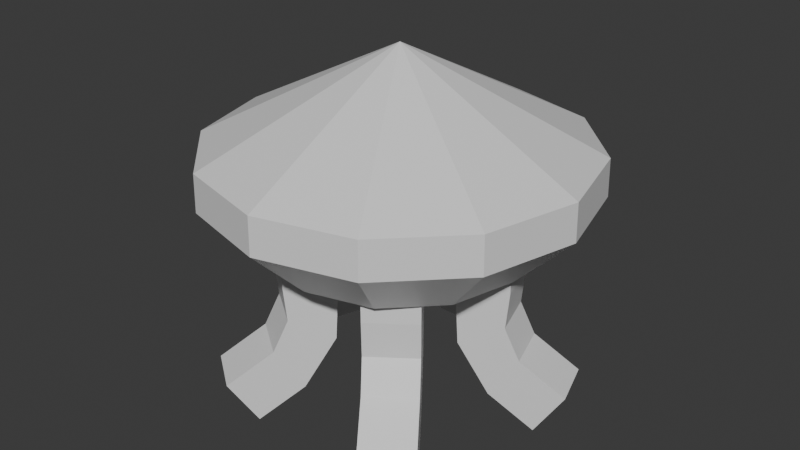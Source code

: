 # Source: basic_enemy.blend  (saved by Blender 5.1.30; exported with 4.5.12 LTS)
import bpy
from mathutils import Matrix  # noqa: F401  (used for matrix-valued properties, if any)

bpy.ops.wm.read_factory_settings(use_empty=True)
scene = bpy.context.scene
scene.name = 'Scene'

# ---- collections
col_collection = bpy.data.collections.new('Collection'); scene.collection.children.link(col_collection)

# ---- materials (node trees are filled in below, after node groups)
mat_top = bpy.data.materials.new('top')
mat_legs = bpy.data.materials.new('legs')
mat_legs.alpha_threshold = 0.0
mat_legs.use_backface_culling_lightprobe_volume = False
mat_legs.roughness = 0.5
mat_legs.line_color = (0.0, 0.0, 0.0, 1.0)

# ---- material node trees
mat_top.use_nodes = True; mat_top.node_tree.nodes.clear()
_N = mat_top.node_tree.nodes; _L = mat_top.node_tree.links
n0 = _N.new('ShaderNodeBsdfPrincipled'); n0.name = 'Principled BSDF'; n0.location = (-200, 100)
n1 = _N.new('ShaderNodeOutputMaterial'); n1.name = 'Material Output'; n1.location = (200, 100)
_L.new(n0.outputs[0], n1.inputs[0])
n1.is_active_output = True
mat_legs.use_nodes = True; mat_legs.node_tree.nodes.clear()
_N = mat_legs.node_tree.nodes; _L = mat_legs.node_tree.links
n0 = _N.new('ShaderNodeOutputMaterial'); n0.name = 'Material Output'; n0.location = (200, 100)
n1 = _N.new('ShaderNodeBsdfPrincipled'); n1.name = 'Principled BSDF'; n1.location = (-200, 100)
_L.new(n1.outputs[0], n0.inputs[0])
n0.is_active_output = True

# ---- world
world_world = bpy.data.worlds.new('World'); scene.world = world_world
world_world.use_nodes = True; world_world.node_tree.nodes.clear()
_N = world_world.node_tree.nodes; _L = world_world.node_tree.links
n0 = _N.new('ShaderNodeOutputWorld'); n0.name = 'World Output'; n0.location = (200, 100)
n1 = _N.new('ShaderNodeBackground'); n1.name = 'Background'; n1.location = (-200, 100)
n1.inputs[0].default_value = (0.05088, 0.05088, 0.05088, 1.0)
_L.new(n1.outputs[0], n0.inputs[0])
n0.is_active_output = True
world_world.color = (0.05088, 0.05088, 0.05088)
world_world.sun_shadow_jitter_overblur = 0.0

# ---- meshes
me_cylinder_002 = bpy.data.meshes.new('Cylinder.002')
me_cylinder_002.from_pydata([(0.0, 1.0, -0.7437), (4.967e-09, -4.967e-09, 0.7437), (0.5, 0.866, -0.7437), (0.866, 0.5, -0.7437), (1.0, 0.0, -0.7437), (0.866, -0.5, -0.7437), (0.5, -0.866, -0.7437), (0.0, -1.0, -0.7437), (-0.5, -0.866, -0.7437), (-0.866, -0.5, -0.7437), (-1.0, 0.0, -0.7437), (-0.866, 0.5, -0.7437), (-0.5, 0.866, -0.7437), (-2.248e-09, 1.453, 0.0), (0.7263, 1.258, 0.0), (1.258, 0.7263, 0.0), (1.453, 2.248e-09, 0.0), (1.258, -0.7263, 0.0), (0.7263, -1.258, 0.0), (-2.248e-09, -1.453, 0.0), (-0.7263, -1.258, 0.0), (-1.258, -0.7263, 0.0), (-1.453, 2.248e-09, 0.0), (-1.258, 0.7263, 0.0), (-0.7263, 1.258, 0.0), (0.7292, 1.263, -0.2894), (1.263, 0.7292, -0.2894), (1.458, -1.265e-09, -0.2894), (1.263, -0.7292, -0.2894), (0.7292, -1.263, -0.2894), (-1.357e-10, -1.458, -0.2894), (-0.7292, -1.263, -0.2894), (-1.263, -0.7292, -0.2894), (-1.458, -1.265e-09, -0.2894), (-1.263, 0.7292, -0.2894), (-0.7292, 1.263, -0.2894), (-1.357e-10, 1.458, -0.2894)], [], [(13, 1, 14), (14, 1, 15), (15, 1, 16), (16, 1, 17), (17, 1, 18), (18, 1, 19), (19, 1, 20), (20, 1, 21), (21, 1, 22), (22, 1, 23), (23, 1, 24), (24, 1, 13), (0, 2, 3, 4, 5, 6, 7, 8, 9, 10, 11, 12), (35, 24, 13, 36), (34, 23, 24, 35), (33, 22, 23, 34), (32, 21, 22, 33), (31, 20, 21, 32), (30, 19, 20, 31), (29, 18, 19, 30), (28, 17, 18, 29), (27, 16, 17, 28), (26, 15, 16, 27), (25, 14, 15, 26), (36, 13, 14, 25), (0, 36, 25, 2), (2, 25, 26, 3), (3, 26, 27, 4), (4, 27, 28, 5), (5, 28, 29, 6), (6, 29, 30, 7), (7, 30, 31, 8), (8, 31, 32, 9), (9, 32, 33, 10), (10, 33, 34, 11), (11, 34, 35, 12), (12, 35, 36, 0)])
_uv = me_cylinder_002.uv_layers.new(name='UVMap')
_uv.uv.foreach_set('vector', [0.5192, 0.1893, 0.7092, 0.2585, 0.5192, 0.3278, 0.5192, 0.3278, 0.7092, 0.2585, 0.5836, 0.4478, 0.5836, 0.4478, 0.7092, 0.2585, 0.6952, 0.5171, 0.6952, 0.5171, 0.7092, 0.2585, 0.824, 0.5171, 0.824, 0.5171, 0.7092, 0.2585, 0.9356, 0.4478, 0.9356, 0.4478, 0.7092, 0.2585, 1.0, 0.3278, 1.0, 0.3278, 0.7092, 0.2585, 1.0, 0.1893, 1.0, 0.1893, 0.7092, 0.2585, 0.9356, 0.06928, 0.9356, 0.06928, 0.7092, 0.2585, 0.824, -3.689e-09, 0.824, -3.689e-09, 0.7092, 0.2585, 0.6952, -1.342e-08, 0.6952, -1.342e-08, 0.7092, 0.2585, 0.5836, 0.06928, 0.5836, 0.06928, 0.7092, 0.2585, 0.5192, 0.1893, 0.0816, 0.3073, 0.0816, 0.2119, 0.1293, 0.1293, 0.2119, 0.0816, 0.3073, 0.0816, 0.3899, 0.1293, 0.4376, 0.2119, 0.4376, 0.3073, 0.3899, 0.3899, 0.3073, 0.4376, 0.2119, 0.4376, 0.1293, 0.3899, 0.574, 0.7767, 0.5207, 0.7764, 0.5207, 0.6378, 0.574, 0.6376, 0.5725, 0.8971, 0.5192, 0.8964, 0.5207, 0.7764, 0.574, 0.7767, 0.7108, 0.6376, 0.6575, 0.6378, 0.656, 0.5179, 0.7093, 0.5171, 0.7108, 0.7767, 0.6575, 0.7764, 0.6575, 0.6378, 0.7108, 0.6376, 0.7093, 0.8971, 0.656, 0.8964, 0.6575, 0.7764, 0.7108, 0.7767, 0.05485, 0.6397, 0.0015, 0.6399, 2.356e-08, 0.52, 0.05334, 0.5192, 0.05485, 0.7788, 0.0015, 0.7785, 0.0015, 0.6399, 0.05485, 0.6397, 0.05334, 0.8993, -5.022e-09, 0.8985, 0.0015, 0.7785, 0.05485, 0.7788, 0.1916, 0.6397, 0.1383, 0.6399, 0.1368, 0.52, 0.1901, 0.5192, 0.1916, 0.7788, 0.1383, 0.7785, 0.1383, 0.6399, 0.1916, 0.6397, 0.1901, 0.8993, 0.1368, 0.8985, 0.1383, 0.7785, 0.1916, 0.7788, 0.574, 0.6376, 0.5207, 0.6378, 0.5192, 0.5179, 0.5725, 0.5171, 0.0816, 0.3073, 5.23e-08, 0.3291, 4.571e-08, 0.19, 0.0816, 0.2119, 0.0816, 0.2119, 4.571e-08, 0.19, 0.06956, 0.06956, 0.1293, 0.1293, 0.2735, 0.7569, 0.1916, 0.7788, 0.1916, 0.6397, 0.2735, 0.6615, 0.2119, 0.0816, 0.19, 3.779e-08, 0.3291, 3.126e-08, 0.3073, 0.0816, 0.3073, 0.0816, 0.3291, 3.126e-08, 0.4496, 0.06956, 0.3899, 0.1293, 0.1368, 0.7569, 0.05485, 0.7788, 0.05485, 0.6397, 0.1368, 0.6615, 0.4376, 0.2119, 0.5192, 0.19, 0.5192, 0.3291, 0.4376, 0.3073, 0.4376, 0.3073, 0.5192, 0.3291, 0.4496, 0.4496, 0.3899, 0.3899, 0.7927, 0.7548, 0.7108, 0.7767, 0.7108, 0.6376, 0.7927, 0.6594, 0.3073, 0.4376, 0.3291, 0.5192, 0.19, 0.5192, 0.2119, 0.4376, 0.2119, 0.4376, 0.19, 0.5192, 0.06956, 0.4496, 0.1293, 0.3899, 0.656, 0.7548, 0.574, 0.7767, 0.574, 0.6376, 0.656, 0.6594])
me_cylinder_002.materials.append(mat_top)
me_cylinder_002.update()
me_cube_002 = bpy.data.meshes.new('Cube.002')
me_cube_002.from_pydata([(-0.4148, 1.037, 2.286), (-0.4148, 1.037, 3.116), (-0.4148, 1.866, 2.286), (-0.4148, 1.866, 3.116), (0.4148, 1.037, 2.286), (0.4148, 1.037, 3.116), (0.4148, 1.866, 2.286), (0.4148, 1.866, 3.116), (-0.4148, 1.091, 1.287), (-0.4148, 1.812, 1.697), (0.4148, 1.091, 1.287), (0.4148, 1.812, 1.697), (-0.4148, 1.596, 0.4904), (-0.4148, 2.052, 1.183), (0.4148, 1.596, 0.4904), (0.4148, 2.052, 1.183), (-0.4148, 2.322, 0.01124), (-0.4148, 2.779, 0.7038), (0.4148, 2.322, 0.01124), (0.4148, 2.779, 0.7038), (-1.114, -0.07404, 2.286), (-1.114, -0.07404, 3.116), (-1.903, 0.1823, 2.286), (-1.903, 0.1823, 3.116), (-0.858, 0.7149, 2.286), (-0.858, 0.7149, 3.116), (-1.647, 0.9713, 2.286), (-1.647, 0.9713, 3.116), (-1.166, -0.05731, 1.287), (-1.852, 0.1656, 1.697), (-0.9095, 0.7316, 1.287), (-1.595, 0.9545, 1.697), (-1.646, 0.09858, 0.4904), (-2.08, 0.2397, 1.183), (-1.389, 0.8875, 0.4904), (-1.824, 1.029, 1.183), (-2.337, 0.3232, 0.01124), (-2.771, 0.4643, 0.7038), (-2.081, 1.112, 0.01124), (-2.515, 1.253, 0.7038), (-0.2739, -1.083, 2.286), (-0.2739, -1.083, 3.116), (-0.7615, -1.754, 2.286), (-0.7615, -1.754, 3.116), (-0.9451, -0.5951, 2.286), (-0.9451, -0.5951, 3.116), (-1.433, -1.266, 2.286), (-1.433, -1.266, 3.116), (-0.3058, -1.127, 1.287), (-0.7297, -1.71, 1.697), (-0.9769, -0.6389, 1.287), (-1.401, -1.222, 1.697), (-0.6023, -1.535, 0.4904), (-0.8707, -1.904, 1.183), (-1.273, -1.047, 0.4904), (-1.542, -1.416, 1.183), (-1.03, -2.123, 0.01124), (-1.298, -2.492, 0.7038), (-1.701, -1.635, 0.01124), (-1.969, -2.004, 0.7038), (0.9451, -0.5951, 2.286), (0.9451, -0.5951, 3.116), (1.433, -1.266, 2.286), (1.433, -1.266, 3.116), (0.2739, -1.083, 2.286), (0.2739, -1.083, 3.116), (0.7615, -1.754, 2.286), (0.7615, -1.754, 3.116), (0.9769, -0.6389, 1.287), (1.401, -1.222, 1.697), (0.3058, -1.127, 1.287), (0.7297, -1.71, 1.697), (1.273, -1.047, 0.4904), (1.542, -1.416, 1.183), (0.6023, -1.535, 0.4904), (0.8707, -1.904, 1.183), (1.701, -1.635, 0.01124), (1.969, -2.004, 0.7038), (1.03, -2.123, 0.01124), (1.298, -2.492, 0.7038), (0.858, 0.7149, 2.286), (0.858, 0.7149, 3.116), (1.647, 0.9713, 2.286), (1.647, 0.9713, 3.116), (1.114, -0.07404, 2.286), (1.114, -0.07404, 3.116), (1.903, 0.1823, 2.286), (1.903, 0.1823, 3.116), (0.9095, 0.7316, 1.287), (1.595, 0.9545, 1.697), (1.166, -0.05731, 1.287), (1.852, 0.1656, 1.697), (1.389, 0.8875, 0.4904), (1.824, 1.029, 1.183), (1.646, 0.09858, 0.4904), (2.08, 0.2397, 1.183), (2.081, 1.112, 0.01124), (2.515, 1.253, 0.7038), (2.337, 0.3232, 0.01124), (2.771, 0.4643, 0.7038)], [], [(0, 1, 3, 2), (2, 3, 7, 6), (6, 7, 5, 4), (4, 5, 1, 0), (4, 0, 8, 10), (7, 3, 1, 5), (8, 9, 13, 12), (2, 6, 11, 9), (0, 2, 9, 8), (6, 4, 10, 11), (14, 12, 16, 18), (10, 8, 12, 14), (9, 11, 15, 13), (11, 10, 14, 15), (17, 19, 18, 16), (13, 15, 19, 17), (15, 14, 18, 19), (12, 13, 17, 16), (20, 21, 23, 22), (22, 23, 27, 26), (26, 27, 25, 24), (24, 25, 21, 20), (24, 20, 28, 30), (27, 23, 21, 25), (28, 29, 33, 32), (22, 26, 31, 29), (20, 22, 29, 28), (26, 24, 30, 31), (34, 32, 36, 38), (30, 28, 32, 34), (29, 31, 35, 33), (31, 30, 34, 35), (37, 39, 38, 36), (33, 35, 39, 37), (35, 34, 38, 39), (32, 33, 37, 36), (40, 41, 43, 42), (42, 43, 47, 46), (46, 47, 45, 44), (44, 45, 41, 40), (44, 40, 48, 50), (47, 43, 41, 45), (48, 49, 53, 52), (42, 46, 51, 49), (40, 42, 49, 48), (46, 44, 50, 51), (54, 52, 56, 58), (50, 48, 52, 54), (49, 51, 55, 53), (51, 50, 54, 55), (57, 59, 58, 56), (53, 55, 59, 57), (55, 54, 58, 59), (52, 53, 57, 56), (60, 61, 63, 62), (62, 63, 67, 66), (66, 67, 65, 64), (64, 65, 61, 60), (64, 60, 68, 70), (67, 63, 61, 65), (68, 69, 73, 72), (62, 66, 71, 69), (60, 62, 69, 68), (66, 64, 70, 71), (74, 72, 76, 78), (70, 68, 72, 74), (69, 71, 75, 73), (71, 70, 74, 75), (77, 79, 78, 76), (73, 75, 79, 77), (75, 74, 78, 79), (72, 73, 77, 76), (80, 81, 83, 82), (82, 83, 87, 86), (86, 87, 85, 84), (84, 85, 81, 80), (84, 80, 88, 90), (87, 83, 81, 85), (88, 89, 93, 92), (82, 86, 91, 89), (80, 82, 89, 88), (86, 84, 90, 91), (94, 92, 96, 98), (90, 88, 92, 94), (89, 91, 95, 93), (91, 90, 94, 95), (97, 99, 98, 96), (93, 95, 99, 97), (95, 94, 98, 99), (92, 93, 97, 96)])
_uv = me_cube_002.uv_layers.new(name='UVMap')
_uv.uv.foreach_set('vector', [0.5969, 0.4405, 0.6231, 0.3563, 0.6923, 0.3795, 0.6662, 0.4637, 0.1835, 0.7964, 0.1785, 0.7084, 0.2496, 0.7015, 0.2546, 0.7894, 0.02542, 0.4599, -1.093e-08, 0.3755, 0.06719, 0.357, 0.0926, 0.4414, 0.7307, 0.0856, 0.7518, 1.032e-08, 0.8207, 0.01864, 0.7996, 0.1042, 0.7307, 0.0856, 0.7996, 0.1042, 0.7776, 0.2081, 0.7087, 0.1894, 0.3798, 0.712, 0.3798, 0.8002, 0.2916, 0.8002, 0.2916, 0.712, 0.5699, 0.5434, 0.643, 0.522, 0.6468, 0.5808, 0.5869, 0.6383, 0.1835, 0.7964, 0.2546, 0.7894, 0.2615, 0.852, 0.1905, 0.8589, 0.5969, 0.4405, 0.6662, 0.4637, 0.643, 0.522, 0.5699, 0.5434, 0.02542, 0.4599, 0.0926, 0.4414, 0.1188, 0.5444, 0.04788, 0.5187, 0.7194, 0.2778, 0.7883, 0.2964, 0.8207, 0.3548, 0.7518, 0.3362, 0.7087, 0.1894, 0.7776, 0.2081, 0.7883, 0.2964, 0.7194, 0.2778, 0.1905, 0.8589, 0.2615, 0.852, 0.2496, 0.9061, 0.1785, 0.913, 0.04788, 0.5187, 0.1188, 0.5444, 0.1024, 0.6366, 0.04419, 0.5763, 0.8947, 0.6981, 0.9625, 0.7205, 0.9625, 0.8014, 0.8947, 0.779, 0.6923, 0.9757, 0.6923, 0.8875, 0.7696, 0.8875, 0.7696, 0.9757, 0.04419, 0.5763, 0.1024, 0.6366, 0.0582, 0.7015, -1.328e-08, 0.6411, 0.5869, 0.6383, 0.6468, 0.5808, 0.6923, 0.6498, 0.6324, 0.7073, 0.3223, 0.08298, 0.3521, 4.707e-09, 0.4307, 0.02913, 0.401, 0.1121, 0.002349, 0.7911, 7.331e-09, 0.703, 0.08471, 0.7015, 0.08705, 0.7896, 0.3213, 0.4683, 0.2916, 0.3854, 0.37, 0.3557, 0.3997, 0.4386, 0.8337, 0.08727, 0.8461, -2.471e-08, 0.9281, 0.01265, 0.9157, 0.09992, 0.8337, 0.08727, 0.9157, 0.09992, 0.9027, 0.2052, 0.8207, 0.1925, 0.5699, 0.7955, 0.5699, 0.7073, 0.6581, 0.7073, 0.6581, 0.7955, 0.2916, 0.1849, 0.3747, 0.1692, 0.379, 0.229, 0.3109, 0.2822, 0.002349, 0.7911, 0.08705, 0.7896, 0.09032, 0.852, 0.005616, 0.8535, 0.3223, 0.08298, 0.401, 0.1121, 0.3747, 0.1692, 0.2916, 0.1849, 0.3213, 0.4683, 0.3997, 0.4386, 0.4304, 0.5404, 0.3475, 0.5253, 0.827, 0.2773, 0.909, 0.2899, 0.9281, 0.3417, 0.8461, 0.3291, 0.8207, 0.1925, 0.9027, 0.2052, 0.909, 0.2899, 0.827, 0.2773, 0.005616, 0.8535, 0.09032, 0.852, 0.08471, 0.9076, -2.96e-10, 0.909, 0.3475, 0.5253, 0.4304, 0.5404, 0.4111, 0.6381, 0.3432, 0.5852, 0.3636, 0.8002, 0.3636, 0.8849, 0.2916, 0.8991, 0.2916, 0.8144, 0.6472, 0.8837, 0.6472, 0.9719, 0.5699, 0.9719, 0.5699, 0.8837, 0.3432, 0.5852, 0.4111, 0.6381, 0.3596, 0.712, 0.2916, 0.6591, 0.3109, 0.2822, 0.379, 0.229, 0.4307, 0.3024, 0.3626, 0.3557, 0.178, 0.08245, 0.2092, -1.301e-08, 0.2916, 0.03126, 0.2604, 0.1137, 0.09032, 0.7896, 0.09032, 0.7015, 0.1785, 0.7015, 0.1785, 0.7896, 0.03118, 0.1137, 3.702e-08, 0.03126, 0.08242, 1.835e-08, 0.1136, 0.08245, 0.9118, 0.4444, 0.9118, 0.3563, 1.0, 0.3563, 1.0, 0.4444, 0.9118, 0.4444, 1.0, 0.4444, 1.0, 0.5508, 0.9118, 0.5508, 0.6923, 0.7993, 0.6923, 0.7111, 0.7805, 0.7111, 0.7805, 0.7993, 0.1458, 0.1839, 0.2329, 0.1703, 0.2374, 0.2304, 0.166, 0.282, 0.09032, 0.7896, 0.1785, 0.7896, 0.1785, 0.8521, 0.09032, 0.8521, 0.178, 0.08245, 0.2604, 0.1137, 0.2329, 0.1703, 0.1458, 0.1839, 0.03118, 0.1137, 0.1136, 0.08245, 0.1458, 0.1839, 0.05873, 0.1703, 0.9118, 0.6384, 1.0, 0.6384, 1.0, 0.6936, 0.9118, 0.6936, 0.9118, 0.5508, 1.0, 0.5508, 1.0, 0.6384, 0.9118, 0.6384, 0.09032, 0.8521, 0.1785, 0.8521, 0.1785, 0.9075, 0.09032, 0.9075, 0.05873, 0.1703, 0.1458, 0.1839, 0.1256, 0.282, 0.0542, 0.2304, 0.8044, 0.9938, 0.8044, 0.9056, 0.8764, 0.9056, 0.8764, 0.9938, 0.3689, 0.8991, 0.3689, 0.9873, 0.2916, 0.9873, 0.2916, 0.8991, 0.0542, 0.2304, 0.1256, 0.282, 0.0714, 0.357, 1.375e-08, 0.3054, 0.166, 0.282, 0.2374, 0.2304, 0.2916, 0.3054, 0.2202, 0.357, 0.6005, 0.0829, 0.6302, 8.23e-09, 0.7087, 0.02972, 0.679, 0.1126, 0.8076, 0.7862, 0.81, 0.6981, 0.8947, 0.6995, 0.8923, 0.7876, 0.4605, 0.1121, 0.4307, 0.02913, 0.5094, -1.815e-08, 0.5392, 0.08298, 0.8168, 0.4562, 0.8044, 0.369, 0.8864, 0.3563, 0.8988, 0.4436, 0.8168, 0.4562, 0.8988, 0.4436, 0.9118, 0.5489, 0.8298, 0.5615, 0.6581, 0.7955, 0.6581, 0.8837, 0.5699, 0.8837, 0.5699, 0.7955, 0.5699, 0.1848, 0.6528, 0.1696, 0.6571, 0.2295, 0.5891, 0.2824, 0.8076, 0.7862, 0.8923, 0.7876, 0.8891, 0.8501, 0.8044, 0.8486, 0.6005, 0.0829, 0.679, 0.1126, 0.6528, 0.1696, 0.5699, 0.1848, 0.4605, 0.1121, 0.5392, 0.08298, 0.5699, 0.1849, 0.4868, 0.1692, 0.8235, 0.6462, 0.9055, 0.6336, 0.8864, 0.6854, 0.8044, 0.6981, 0.8298, 0.5615, 0.9118, 0.5489, 0.9055, 0.6336, 0.8235, 0.6462, 0.8044, 0.8486, 0.8891, 0.8501, 0.8947, 0.9056, 0.81, 0.9041, 0.4868, 0.1692, 0.5699, 0.1849, 0.5506, 0.2822, 0.4825, 0.229, 0.3636, 0.8849, 0.3636, 0.8002, 0.4355, 0.8144, 0.4355, 0.8991, 0.3689, 0.9873, 0.3689, 0.8991, 0.4461, 0.8991, 0.4461, 0.9873, 0.4825, 0.229, 0.5506, 0.2822, 0.4989, 0.3557, 0.4307, 0.3024, 0.5891, 0.2824, 0.6571, 0.2295, 0.7087, 0.3035, 0.6407, 0.3563, 0.1451, 0.4414, 0.1705, 0.357, 0.2377, 0.3755, 0.2123, 0.4599, 0.4544, 0.7946, 0.4594, 0.7066, 0.5305, 0.7136, 0.5255, 0.8015, 0.4736, 0.4631, 0.4474, 0.3789, 0.5167, 0.3557, 0.5429, 0.4399, 0.7134, 0.4606, 0.6923, 0.375, 0.7612, 0.3563, 0.7823, 0.4419, 0.7134, 0.4606, 0.7823, 0.4419, 0.8044, 0.5457, 0.7355, 0.5644, 0.7805, 0.8875, 0.6923, 0.8875, 0.6923, 0.7993, 0.7805, 0.7993, 0.1188, 0.5444, 0.1898, 0.5187, 0.1935, 0.5763, 0.1353, 0.6366, 0.4544, 0.7946, 0.5255, 0.8015, 0.5185, 0.8641, 0.4474, 0.8571, 0.1451, 0.4414, 0.2123, 0.4599, 0.1898, 0.5187, 0.1188, 0.5444, 0.4736, 0.4631, 0.5429, 0.4399, 0.5699, 0.5428, 0.4968, 0.5214, 0.7247, 0.6527, 0.7936, 0.6341, 0.7612, 0.6925, 0.6923, 0.7111, 0.7355, 0.5644, 0.8044, 0.5457, 0.7936, 0.6341, 0.7247, 0.6527, 0.4474, 0.8571, 0.5185, 0.8641, 0.5305, 0.9182, 0.4594, 0.9113, 0.4968, 0.5214, 0.5699, 0.5428, 0.5529, 0.6377, 0.493, 0.5802, 0.8947, 0.8238, 0.9625, 0.8014, 0.9625, 0.8823, 0.8947, 0.9048, 0.8947, 0.993, 0.8947, 0.9048, 0.972, 0.9048, 0.972, 0.993, 0.493, 0.5802, 0.5529, 0.6377, 0.5074, 0.7066, 0.4474, 0.6491, 0.1353, 0.6366, 0.1935, 0.5763, 0.2377, 0.6411, 0.1795, 0.7015])
me_cube_002.materials.append(mat_legs)
me_cube_002.update()

# ---- objects
ob_cylinder = bpy.data.objects.new('Cylinder', me_cylinder_002)
ob_cube = bpy.data.objects.new('Cube', me_cube_002)

# ---- transforms, parenting, visibility, modifiers, constraints
ob_cylinder.location = (0.0, 0.0, 4.166)
ob_cylinder.scale = (2.061, 2.061, 2.061)
ob_cube.location = (0.0, 0.0, 0.0)

# ---- collection membership
col_collection.objects.link(ob_cylinder)
col_collection.objects.link(ob_cube)

# ---- scene / render settings (as saved in the file)
scene.frame_start = 1; scene.frame_end = 250; scene.frame_set(1)
scene.render.engine = 'BLENDER_EEVEE_NEXT'
scene.render.bake_bias = 0.0
scene.render.bake_samples = 0
scene.cycles.sampling_pattern = 'TABULATED_SOBOL'
scene.eevee.use_volume_custom_range = False
bpy.context.view_layer.update()

# ---- added for rendering (the .blend has no active camera and no usable light): camera, sun
cam_auto = bpy.data.cameras.new('AutoCamera')
cam_auto.lens = 50.0
cam_auto.sensor_width = 36.0
cam_auto.clip_end = 1000.0
ob_auto_camera = bpy.data.objects.new('AutoCamera', cam_auto)
scene.collection.objects.link(ob_auto_camera)
ob_auto_camera.location = (9.46346, -11.3562, 10.4257)
ob_auto_camera.rotation_euler = (1.09748, -7.21219e-08, 0.694738)
scene.camera = ob_auto_camera
light_auto_sun = bpy.data.lights.new('AutoSun', 'SUN')
light_auto_sun.energy = 3.0
light_auto_sun.angle = 0.0523599
ob_auto_sun = bpy.data.objects.new('AutoSun', light_auto_sun)
scene.collection.objects.link(ob_auto_sun)
ob_auto_sun.rotation_euler = (0.872665, 0.174533, 0.523599)
bpy.context.view_layer.update()
